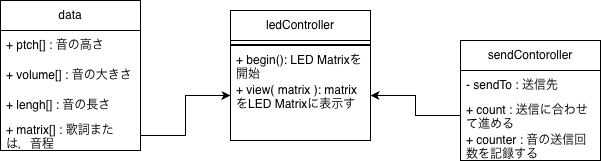

The diagram above was exported from draw.io. Its source (the exported page's mxGraphModel, read from the mxfile embedded in the PNG):
<mxGraphModel dx="911" dy="567" grid="1" gridSize="10" guides="1" tooltips="1" connect="1" arrows="1" fold="1" page="1" pageScale="1" pageWidth="827" pageHeight="1169" math="0" shadow="0">
  <root>
    <mxCell id="WIyWlLk6GJQsqaUBKTNV-0" />
    <mxCell id="WIyWlLk6GJQsqaUBKTNV-1" parent="WIyWlLk6GJQsqaUBKTNV-0" />
    <mxCell id="P_U3HZw5Bt9LrPyXdfzg-1" parent="WIyWlLk6GJQsqaUBKTNV-1" style="swimlane;fontStyle=0;childLayout=stackLayout;horizontal=1;startSize=30;horizontalStack=0;resizeParent=1;resizeParentMax=0;resizeLast=0;collapsible=1;marginBottom=0;whiteSpace=wrap;html=1;" value="ledController" vertex="1">
      <mxGeometry height="130" width="140" x="280" y="130" as="geometry">
        <mxRectangle height="30" width="60" x="40" y="110" as="alternateBounds" />
      </mxGeometry>
    </mxCell>
    <mxCell id="P_U3HZw5Bt9LrPyXdfzg-5" parent="P_U3HZw5Bt9LrPyXdfzg-1" style="line;strokeWidth=2;html=1;" value="" vertex="1">
      <mxGeometry height="10" width="140" y="30" as="geometry" />
    </mxCell>
    <mxCell id="P_U3HZw5Bt9LrPyXdfzg-14" parent="P_U3HZw5Bt9LrPyXdfzg-1" style="text;strokeColor=none;fillColor=none;align=left;verticalAlign=middle;spacingLeft=4;spacingRight=4;overflow=hidden;points=[[0,0.5],[1,0.5]];portConstraint=eastwest;rotatable=0;whiteSpace=wrap;html=1;" value="+ begin(): LED Matrixを開始" vertex="1">
      <mxGeometry height="30" width="140" y="40" as="geometry" />
    </mxCell>
    <mxCell id="P_U3HZw5Bt9LrPyXdfzg-15" parent="P_U3HZw5Bt9LrPyXdfzg-1" style="text;strokeColor=none;fillColor=none;align=left;verticalAlign=middle;spacingLeft=4;spacingRight=4;overflow=hidden;points=[[0,0.5],[1,0.5]];portConstraint=eastwest;rotatable=0;whiteSpace=wrap;html=1;" value="+ view( matrix ): matrixをLED Matrixに表示する&amp;nbsp;" vertex="1">
      <mxGeometry height="30" width="140" y="70" as="geometry" />
    </mxCell>
    <mxCell id="P_U3HZw5Bt9LrPyXdfzg-17" parent="P_U3HZw5Bt9LrPyXdfzg-1" style="text;strokeColor=none;fillColor=none;align=left;verticalAlign=middle;spacingLeft=4;spacingRight=4;overflow=hidden;points=[[0,0.5],[1,0.5]];portConstraint=eastwest;rotatable=0;whiteSpace=wrap;html=1;" vertex="1">
      <mxGeometry height="30" width="140" y="100" as="geometry" />
    </mxCell>
    <mxCell id="P_U3HZw5Bt9LrPyXdfzg-18" parent="WIyWlLk6GJQsqaUBKTNV-1" style="swimlane;fontStyle=0;childLayout=stackLayout;horizontal=1;startSize=30;horizontalStack=0;resizeParent=1;resizeParentMax=0;resizeLast=0;collapsible=1;marginBottom=0;whiteSpace=wrap;html=1;" value="data" vertex="1">
      <mxGeometry height="150" width="140" x="50" y="120" as="geometry" />
    </mxCell>
    <mxCell id="P_U3HZw5Bt9LrPyXdfzg-19" parent="P_U3HZw5Bt9LrPyXdfzg-18" style="text;strokeColor=none;fillColor=none;align=left;verticalAlign=middle;spacingLeft=4;spacingRight=4;overflow=hidden;points=[[0,0.5],[1,0.5]];portConstraint=eastwest;rotatable=0;whiteSpace=wrap;html=1;" value="+ ptch[] : 音の高さ" vertex="1">
      <mxGeometry height="30" width="140" y="30" as="geometry" />
    </mxCell>
    <mxCell id="P_U3HZw5Bt9LrPyXdfzg-20" parent="P_U3HZw5Bt9LrPyXdfzg-18" style="text;strokeColor=none;fillColor=none;align=left;verticalAlign=middle;spacingLeft=4;spacingRight=4;overflow=hidden;points=[[0,0.5],[1,0.5]];portConstraint=eastwest;rotatable=0;whiteSpace=wrap;html=1;" value="+ volume[] : 音の大きさ" vertex="1">
      <mxGeometry height="30" width="140" y="60" as="geometry" />
    </mxCell>
    <mxCell id="P_U3HZw5Bt9LrPyXdfzg-21" parent="P_U3HZw5Bt9LrPyXdfzg-18" style="text;strokeColor=none;fillColor=none;align=left;verticalAlign=middle;spacingLeft=4;spacingRight=4;overflow=hidden;points=[[0,0.5],[1,0.5]];portConstraint=eastwest;rotatable=0;whiteSpace=wrap;html=1;" value="+ lengh[] : 音の長さ" vertex="1">
      <mxGeometry height="30" width="140" y="90" as="geometry" />
    </mxCell>
    <mxCell id="P_U3HZw5Bt9LrPyXdfzg-32" parent="P_U3HZw5Bt9LrPyXdfzg-18" style="text;strokeColor=none;fillColor=none;align=left;verticalAlign=middle;spacingLeft=4;spacingRight=4;overflow=hidden;points=[[0,0.5],[1,0.5]];portConstraint=eastwest;rotatable=0;whiteSpace=wrap;html=1;" value="+ matrix[] : 歌詞または，音程" vertex="1">
      <mxGeometry height="30" width="140" y="120" as="geometry" />
    </mxCell>
    <mxCell id="P_U3HZw5Bt9LrPyXdfzg-27" parent="WIyWlLk6GJQsqaUBKTNV-1" style="swimlane;fontStyle=0;childLayout=stackLayout;horizontal=1;startSize=30;horizontalStack=0;resizeParent=1;resizeParentMax=0;resizeLast=0;collapsible=1;marginBottom=0;whiteSpace=wrap;html=1;" value="sendContoroller" vertex="1">
      <mxGeometry height="120" width="140" x="510" y="160" as="geometry" />
    </mxCell>
    <mxCell id="P_U3HZw5Bt9LrPyXdfzg-28" parent="P_U3HZw5Bt9LrPyXdfzg-27" style="text;strokeColor=none;fillColor=none;align=left;verticalAlign=middle;spacingLeft=4;spacingRight=4;overflow=hidden;points=[[0,0.5],[1,0.5]];portConstraint=eastwest;rotatable=0;whiteSpace=wrap;html=1;" value="- sendTo : 送信先" vertex="1">
      <mxGeometry height="30" width="140" y="30" as="geometry" />
    </mxCell>
    <mxCell id="P_U3HZw5Bt9LrPyXdfzg-30" parent="P_U3HZw5Bt9LrPyXdfzg-27" style="text;strokeColor=none;fillColor=none;align=left;verticalAlign=middle;spacingLeft=4;spacingRight=4;overflow=hidden;points=[[0,0.5],[1,0.5]];portConstraint=eastwest;rotatable=0;whiteSpace=wrap;html=1;" value="+ count : 送信に合わせて進める" vertex="1">
      <mxGeometry height="30" width="140" y="60" as="geometry" />
    </mxCell>
    <mxCell id="P_U3HZw5Bt9LrPyXdfzg-31" parent="P_U3HZw5Bt9LrPyXdfzg-27" style="text;strokeColor=none;fillColor=none;align=left;verticalAlign=middle;spacingLeft=4;spacingRight=4;overflow=hidden;points=[[0,0.5],[1,0.5]];portConstraint=eastwest;rotatable=0;whiteSpace=wrap;html=1;" value="+ counter : 音の送信回数を記録する" vertex="1">
      <mxGeometry height="30" width="140" y="90" as="geometry" />
    </mxCell>
    <mxCell id="P_U3HZw5Bt9LrPyXdfzg-33" edge="1" parent="WIyWlLk6GJQsqaUBKTNV-1" source="P_U3HZw5Bt9LrPyXdfzg-32" style="edgeStyle=orthogonalEdgeStyle;rounded=0;orthogonalLoop=1;jettySize=auto;html=1;entryX=0;entryY=0.5;entryDx=0;entryDy=0;" target="P_U3HZw5Bt9LrPyXdfzg-15">
      <mxGeometry relative="1" as="geometry" />
    </mxCell>
    <mxCell id="P_U3HZw5Bt9LrPyXdfzg-35" edge="1" parent="WIyWlLk6GJQsqaUBKTNV-1" source="P_U3HZw5Bt9LrPyXdfzg-30" style="edgeStyle=orthogonalEdgeStyle;rounded=0;orthogonalLoop=1;jettySize=auto;html=1;entryX=1;entryY=0.5;entryDx=0;entryDy=0;" target="P_U3HZw5Bt9LrPyXdfzg-15">
      <mxGeometry relative="1" as="geometry" />
    </mxCell>
  </root>
</mxGraphModel>